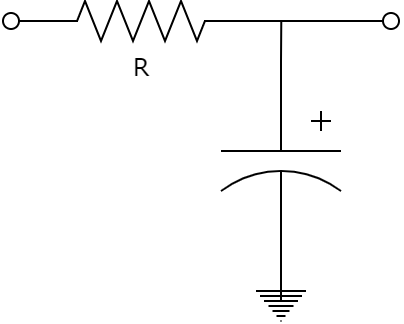

The diagram above was exported from draw.io. Its source (the exported page's mxGraphModel, read from the mxfile embedded in the PNG):
<mxGraphModel dx="544" dy="424" grid="1" gridSize="10" guides="1" tooltips="1" connect="1" arrows="1" fold="1" page="1" pageScale="1" pageWidth="1100" pageHeight="850" background="none" math="0" shadow="0">
  <root>
    <mxCell id="0" />
    <mxCell id="1" parent="0" />
    <mxCell id="2" value="R" style="verticalLabelPosition=bottom;shadow=0;dashed=0;align=center;html=1;verticalAlign=top;strokeWidth=1;shape=mxgraph.electrical.resistors.resistor_2;rounded=1;comic=0;labelBackgroundColor=none;fontFamily=Verdana;fontSize=12" vertex="1" parent="1">
      <mxGeometry x="120" y="190" width="100" height="20" as="geometry" />
    </mxCell>
    <mxCell id="3" style="edgeStyle=orthogonalEdgeStyle;rounded=0;orthogonalLoop=1;jettySize=auto;html=1;exitX=0;exitY=0.5;exitDx=0;exitDy=0;exitPerimeter=0;endArrow=none;endFill=0;" edge="1" source="4" parent="1">
      <mxGeometry relative="1" as="geometry">
        <mxPoint x="240.1379310344828" y="200" as="targetPoint" />
      </mxGeometry>
    </mxCell>
    <mxCell id="4" value="" style="pointerEvents=1;verticalLabelPosition=bottom;shadow=0;dashed=0;align=center;html=1;verticalAlign=top;shape=mxgraph.electrical.capacitors.capacitor_3;rotation=90;" vertex="1" parent="1">
      <mxGeometry x="190" y="240" width="100" height="60" as="geometry" />
    </mxCell>
    <mxCell id="5" style="edgeStyle=orthogonalEdgeStyle;rounded=0;orthogonalLoop=1;jettySize=auto;html=1;exitX=0.9;exitY=0.5;exitDx=0;exitDy=0;exitPerimeter=0;entryX=0;entryY=0.5;entryDx=0;entryDy=0;entryPerimeter=0;endArrow=none;endFill=0;" edge="1" source="6" target="2" parent="1">
      <mxGeometry relative="1" as="geometry" />
    </mxCell>
    <mxCell id="6" value="" style="verticalLabelPosition=bottom;shadow=0;dashed=0;align=center;html=1;verticalAlign=top;shape=mxgraph.electrical.logic_gates.inverting_contact;" vertex="1" parent="1">
      <mxGeometry x="100" y="195" width="10" height="10" as="geometry" />
    </mxCell>
    <mxCell id="7" style="edgeStyle=orthogonalEdgeStyle;rounded=0;orthogonalLoop=1;jettySize=auto;html=1;exitX=0.1;exitY=0.5;exitDx=0;exitDy=0;exitPerimeter=0;entryX=1;entryY=0.5;entryDx=0;entryDy=0;entryPerimeter=0;endArrow=none;endFill=0;" edge="1" source="8" target="2" parent="1">
      <mxGeometry relative="1" as="geometry" />
    </mxCell>
    <mxCell id="8" value="" style="verticalLabelPosition=bottom;shadow=0;dashed=0;align=center;html=1;verticalAlign=top;shape=mxgraph.electrical.logic_gates.inverting_contact;" vertex="1" parent="1">
      <mxGeometry x="290" y="195" width="10" height="10" as="geometry" />
    </mxCell>
    <mxCell id="9" value="" style="edgeStyle=orthogonalEdgeStyle;rounded=0;orthogonalLoop=1;jettySize=auto;html=1;endArrow=none;endFill=0;" edge="1" source="10" target="4" parent="1">
      <mxGeometry relative="1" as="geometry" />
    </mxCell>
    <mxCell id="10" value="" style="pointerEvents=1;verticalLabelPosition=bottom;shadow=0;dashed=0;align=center;html=1;verticalAlign=top;shape=mxgraph.electrical.signal_sources.protective_earth;" vertex="1" parent="1">
      <mxGeometry x="227.5" y="330" width="25" height="20" as="geometry" />
    </mxCell>
  </root>
</mxGraphModel>